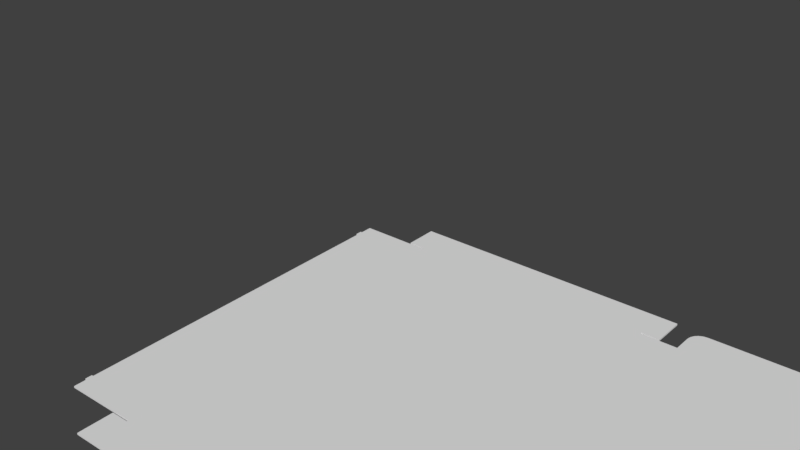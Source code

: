 # Source: 0426_640_430_60.blend  (saved by Blender 2.79.0; exported with 4.5.12 LTS)
import bpy
from mathutils import Matrix  # noqa: F401  (used for matrix-valued properties, if any)

bpy.ops.wm.read_factory_settings(use_empty=True)
scene = bpy.context.scene
scene.name = 'Scene'

# ---- collections
col_collection_1 = bpy.data.collections.new('Collection 1'); scene.collection.children.link(col_collection_1)

# ---- world
world_world = bpy.data.worlds.new('World'); scene.world = world_world
world_world.color = (0.05088, 0.05088, 0.05088)
world_world.use_sun_shadow = False
world_world.sun_shadow_jitter_overblur = 0.0
world_world.cycles.sampling_method = 'MANUAL'

# ---- meshes
me_plane_002 = bpy.data.meshes.new('Plane.002')
me_plane_002.from_pydata([(-2.135, -3.2, 0.0), (2.135, -3.2, 0.0), (2.135, 3.2, 0.0), (-2.135, 3.2, 0.0), (-2.15, 3.185, 0.0), (-2.15, -3.185, 0.0), (2.15, -3.185, 0.0), (2.15, 3.185, 0.0), (2.135, 3.8, 0.0), (-2.135, 3.8, 0.0), (-2.135, -3.8, 0.0), (2.135, -3.8, 0.0), (-2.165, 3.185, 0.0), (-2.165, -3.185, 0.0), (2.165, -3.185, 0.0), (2.165, 3.185, 0.0), (-2.735, 3.185, 0.0), (-2.735, -3.185, 0.0), (2.735, -3.185, 0.0), (2.735, 3.185, 0.0), (-2.765, 3.185, 0.0), (-2.765, -3.185, 0.0), (-3.365, 3.185, 0.0), (-3.365, -3.185, 0.0), (2.735, -3.185, 0.0), (2.735, 3.185, 0.0), (7.035, -3.185, 0.0), (7.035, 3.185, 0.0), (7.02, 3.185, 0.0), (2.75, 3.185, 0.0), (2.75, -3.185, 0.0), (7.02, -3.185, 0.0), (2.135, -3.215, 0.0), (-2.135, -3.215, 0.0), (-2.135, 3.215, 0.0), (2.135, 3.215, 0.0), (-2.435, 3.8, 0.0), (-2.435, -3.8, 0.0), (-2.435, -3.215, 0.0), (-2.435, 3.215, 0.0), (2.435, 3.8, 0.0), (2.435, -3.8, 0.0), (2.435, -3.215, 0.0), (2.435, 3.215, 0.0), (-3.365, 2.971, 0.0), (-3.365, 2.857, 0.0), (-3.365, -2.857, 0.0), (-3.365, -2.971, 0.0), (-3.395, 2.971, 0.0), (-3.395, 2.857, 0.0), (-3.395, -2.857, 0.0), (-3.395, -2.971, 0.0), (7.02, 3.505, 0.0), (6.79, 3.735, 0.0), (7.008, 3.576, 0.0), (6.976, 3.64, 0.0), (6.925, 3.691, 0.0), (6.861, 3.723, 0.0), (2.75, 3.505, 0.0), (2.98, 3.735, 0.0), (2.762, 3.576, 0.0), (2.794, 3.64, 0.0), (2.845, 3.691, 0.0), (2.909, 3.723, 0.0), (2.75, -3.505, 0.0), (2.98, -3.735, 0.0), (2.762, -3.576, 0.0), (2.794, -3.64, 0.0), (2.845, -3.691, 0.0), (2.909, -3.723, 0.0), (7.02, -3.505, 0.0), (6.79, -3.735, 0.0), (7.008, -3.576, 0.0), (6.976, -3.64, 0.0), (6.925, -3.691, 0.0), (6.861, -3.723, 0.0), (-2.135, -3.2, 0.03), (2.135, -3.2, 0.03), (2.135, 3.2, 0.03), (-2.135, 3.2, 0.03), (-2.15, 3.185, 0.03), (-2.15, -3.185, 0.03), (2.15, -3.185, 0.03), (2.15, 3.185, 0.03), (2.135, 3.8, 0.03), (-2.135, 3.8, 0.03), (-2.135, -3.8, 0.03), (2.135, -3.8, 0.03), (-2.165, 3.185, 0.03), (-2.165, -3.185, 0.03), (2.165, -3.185, 0.03), (2.165, 3.185, 0.03), (-2.735, 3.185, 0.03), (-2.735, -3.185, 0.03), (2.735, -3.185, 0.03), (2.735, 3.185, 0.03), (-2.765, 3.185, 0.03), (-2.765, -3.185, 0.03), (-3.365, 3.185, 0.03), (-3.365, -3.185, 0.03), (2.735, -3.185, 0.03), (2.735, 3.185, 0.03), (7.035, -3.185, 0.03), (7.035, 3.185, 0.03), (7.02, 3.185, 0.03), (2.75, 3.185, 0.03), (2.75, -3.185, 0.03), (7.02, -3.185, 0.03), (2.135, -3.215, 0.03), (-2.135, -3.215, 0.03), (-2.135, 3.215, 0.03), (2.135, 3.215, 0.03), (-2.435, 3.8, 0.03), (-2.435, -3.8, 0.03), (-2.435, -3.215, 0.03), (-2.435, 3.215, 0.03), (2.435, 3.8, 0.03), (2.435, -3.8, 0.03), (2.435, -3.215, 0.03), (2.435, 3.215, 0.03), (-3.365, 2.971, 0.03), (-3.365, 2.857, 0.03), (-3.365, -2.857, 0.03), (-3.365, -2.971, 0.03), (-3.395, 2.971, 0.03), (-3.395, 2.857, 0.03), (-3.395, -2.857, 0.03), (-3.395, -2.971, 0.03), (7.02, 3.505, 0.03), (6.79, 3.735, 0.03), (7.008, 3.576, 0.03), (6.976, 3.64, 0.03), (6.925, 3.691, 0.03), (6.861, 3.723, 0.03), (2.75, 3.505, 0.03), (2.98, 3.735, 0.03), (2.762, 3.576, 0.03), (2.794, 3.64, 0.03), (2.845, 3.691, 0.03), (2.909, 3.723, 0.03), (2.75, -3.505, 0.03), (2.98, -3.735, 0.03), (2.762, -3.576, 0.03), (2.794, -3.64, 0.03), (2.845, -3.691, 0.03), (2.909, -3.723, 0.03), (7.02, -3.505, 0.03), (6.79, -3.735, 0.03), (7.008, -3.576, 0.03), (6.976, -3.64, 0.03), (6.925, -3.691, 0.03), (6.861, -3.723, 0.03), (7.385, 3.185, 0.03), (7.635, 2.935, 0.03), (7.462, 3.172, 0.03), (7.532, 3.137, 0.03), (7.587, 3.082, 0.03), (7.623, 3.012, 0.03), (7.635, -2.935, 0.03), (7.385, -3.185, 0.03), (7.623, -3.012, 0.03), (7.587, -3.082, 0.03), (7.532, -3.137, 0.03), (7.462, -3.172, 0.03), (7.635, 2.935, 0.0), (7.385, 3.185, 0.0), (7.623, 3.012, 0.0), (7.587, 3.082, 0.0), (7.532, 3.137, 0.0), (7.462, 3.172, 0.0), (7.385, -3.185, 0.0), (7.635, -2.935, 0.0), (7.462, -3.172, 0.0), (7.532, -3.137, 0.0), (7.587, -3.082, 0.0), (7.623, -3.012, 0.0)], [], [(7, 6, 1, 2), (4, 3, 0, 5), (0, 3, 2, 1), (3, 34, 9, 8, 35, 2), (1, 32, 11, 10, 33, 0), (5, 13, 12, 4), (7, 15, 14, 6), (13, 17, 16, 12), (15, 19, 18, 14), (17, 21, 20, 16), (21, 23, 47, 46, 45, 44, 22, 20), (19, 25, 24, 18), (25, 29, 28, 27, 26, 31, 30, 24), (31, 70, 72, 73, 74, 75, 71, 65, 69, 68, 67, 66, 64, 30), (34, 39, 36, 9), (10, 37, 38, 33), (32, 42, 41, 11), (8, 40, 43, 35), (47, 51, 50, 46), (45, 49, 48, 44), (29, 58, 60, 61, 62, 63, 59, 53, 57, 56, 55, 54, 52, 28), (26, 27, 165, 169, 168, 167, 166, 164, 171, 175, 174, 173, 172, 170), (83, 78, 77, 82), (80, 81, 76, 79), (76, 77, 78, 79), (79, 78, 111, 84, 85, 110), (77, 76, 109, 86, 87, 108), (81, 80, 88, 89), (83, 82, 90, 91), (89, 88, 92, 93), (91, 90, 94, 95), (93, 92, 96, 97), (97, 96, 98, 120, 121, 122, 123, 99), (95, 94, 100, 101), (101, 100, 106, 107, 102, 103, 104, 105), (107, 106, 140, 142, 143, 144, 145, 141, 147, 151, 150, 149, 148, 146), (110, 85, 112, 115), (86, 109, 114, 113), (108, 87, 117, 118), (84, 111, 119, 116), (123, 122, 126, 127), (121, 120, 124, 125), (105, 104, 128, 130, 131, 132, 133, 129, 135, 139, 138, 137, 136, 134), (65, 71, 147, 141), (48, 49, 125, 124), (29, 25, 101, 105), (71, 75, 151, 147), (50, 51, 127, 126), (31, 26, 102, 107), (10, 11, 87, 86), (75, 74, 150, 151), (51, 47, 123, 127), (27, 28, 104, 103), (32, 1, 77, 108), (74, 73, 149, 150), (46, 50, 126, 122), (73, 72, 148, 149), (49, 45, 121, 125), (24, 30, 106, 100), (72, 70, 146, 148), (44, 48, 124, 120), (13, 5, 81, 89), (58, 29, 105, 134), (4, 12, 88, 80), (28, 52, 128, 104), (0, 33, 109, 76), (52, 54, 130, 128), (15, 7, 83, 91), (54, 55, 131, 130), (2, 35, 111, 78), (6, 14, 90, 82), (55, 56, 132, 131), (38, 37, 113, 114), (56, 57, 133, 132), (36, 39, 115, 112), (17, 13, 89, 93), (57, 53, 129, 133), (39, 34, 110, 115), (12, 16, 92, 88), (53, 59, 135, 129), (9, 36, 112, 85), (59, 63, 139, 135), (37, 10, 86, 113), (19, 15, 91, 95), (7, 2, 78, 83), (165, 27, 103, 152), (63, 62, 138, 139), (33, 38, 114, 109), (14, 18, 94, 90), (3, 4, 80, 79), (62, 61, 137, 138), (43, 40, 116, 119), (61, 60, 136, 137), (41, 42, 118, 117), (21, 17, 93, 97), (1, 6, 82, 77), (60, 58, 134, 136), (42, 32, 108, 118), (16, 20, 96, 92), (70, 31, 107, 146), (11, 41, 117, 87), (47, 23, 99, 123), (30, 64, 140, 106), (40, 8, 84, 116), (23, 21, 97, 99), (64, 66, 142, 140), (35, 43, 119, 111), (20, 22, 98, 96), (5, 0, 76, 81), (66, 67, 143, 142), (22, 44, 120, 98), (67, 68, 144, 143), (25, 19, 95, 101), (68, 69, 145, 144), (45, 46, 122, 121), (18, 24, 100, 94), (8, 9, 85, 84), (69, 65, 141, 145), (34, 3, 79, 110), (103, 102, 159, 163, 162, 161, 160, 158, 153, 157, 156, 155, 154, 152), (169, 165, 152, 154), (168, 169, 154, 155), (168, 155, 156, 167), (167, 156, 157, 166), (164, 166, 157, 153), (164, 153, 158, 171), (160, 175, 171, 158), (161, 174, 175, 160), (162, 173, 174, 161), (163, 172, 173, 162), (159, 170, 172, 163), (26, 170, 159, 102)])
_uv = me_plane_002.uv_layers.new(name='UVMap')
_uv.uv.foreach_set('vector', [0.4501, 0.04083, 0.4501, 0.4635, 0.4488, 0.4645, 0.4488, 0.03982, 0.1011, 0.04083, 0.1023, 0.03982, 0.1023, 0.4645, 0.1011, 0.4635, 0.1023, 0.4645, 0.1023, 0.03982, 0.4488, 0.03982, 0.4488, 0.4645, 0.1023, 0.03982, 0.1023, 0.03882, 0.1023, 6.329e-08, 0.4488, 0.0, 0.4488, 0.03882, 0.4488, 0.03982, 0.4488, 0.4645, 0.4488, 0.4655, 0.4488, 0.5043, 0.1023, 0.5043, 0.1023, 0.4655, 0.1023, 0.4645, 0.1011, 0.4635, 0.09984, 0.4635, 0.09984, 0.04083, 0.1011, 0.04083, 0.4501, 0.04083, 0.4513, 0.04083, 0.4513, 0.4635, 0.4501, 0.4635, 0.09984, 0.4635, 0.05357, 0.4635, 0.05357, 0.04083, 0.09984, 0.04083, 0.4513, 0.04083, 0.4976, 0.04083, 0.4976, 0.4635, 0.4513, 0.4635, 0.05357, 0.4635, 0.05114, 0.4635, 0.05114, 0.04083, 0.05357, 0.04083, 0.05114, 0.4635, 0.002435, 0.4635, 0.002435, 0.4493, 0.002435, 0.4418, 0.002435, 0.06258, 0.002435, 0.05503, 0.002435, 0.04083, 0.05114, 0.04083, 0.0, 0.0, 0.0, 0.0, 0.0, 0.0, 0.0, 0.0, 0.0, 0.5408, 0.001245, 0.5408, 0.3478, 0.5408, 0.349, 0.5408, 0.349, 0.9635, 0.3478, 0.9635, 0.001245, 0.9635, 1.548e-07, 0.9635, 0.3478, 0.9635, 0.3478, 0.9848, 0.3469, 0.9895, 0.3442, 0.9937, 0.3401, 0.9971, 0.3349, 0.9993, 0.3292, 1.0, 0.01986, 1.0, 0.01411, 0.9993, 0.008917, 0.9971, 0.004799, 0.9937, 0.002156, 0.9895, 0.001245, 0.9848, 0.001245, 0.9635, 0.1023, 0.03882, 0.07795, 0.03882, 0.07795, 6.329e-08, 0.1023, 6.329e-08, 0.1023, 0.5043, 0.07795, 0.5043, 0.07795, 0.4655, 0.1023, 0.4655, 0.4488, 0.4655, 0.4732, 0.4655, 0.4732, 0.5043, 0.4488, 0.5043, 0.4488, 0.0, 0.4732, 0.0, 0.4732, 0.03882, 0.4488, 0.03882, 0.002435, 0.4493, 1.548e-07, 0.4493, 1.548e-07, 0.4418, 0.002435, 0.4418, 0.002435, 0.06258, 0.0, 0.06258, 0.0, 0.05503, 0.002435, 0.05503, 0.001245, 0.5408, 0.001245, 0.5196, 0.002156, 0.5148, 0.004799, 0.5106, 0.008917, 0.5072, 0.01411, 0.5051, 0.01986, 0.5043, 0.3292, 0.5043, 0.3349, 0.5051, 0.3401, 0.5072, 0.3442, 0.5106, 0.3469, 0.5148, 0.3478, 0.5196, 0.3478, 0.5408, 0.349, 0.9635, 0.349, 0.5408, 0.3774, 0.5408, 0.3837, 0.5416, 0.3894, 0.544, 0.3939, 0.5477, 0.3967, 0.5523, 0.3977, 0.5574, 0.3977, 0.9469, 0.3967, 0.952, 0.3939, 0.9567, 0.3894, 0.9603, 0.3837, 0.9627, 0.3774, 0.9635, 0.9476, 0.4635, 0.9464, 0.4645, 0.9464, 0.03982, 0.9476, 0.04083, 0.5986, 0.4635, 0.5986, 0.04083, 0.5999, 0.03982, 0.5999, 0.4645, 0.5999, 0.03982, 0.9464, 0.03982, 0.9464, 0.4645, 0.5999, 0.4645, 0.5999, 0.4645, 0.9464, 0.4645, 0.9464, 0.4655, 0.9464, 0.5043, 0.5999, 0.5043, 0.5999, 0.4655, 0.9464, 0.03982, 0.5999, 0.03982, 0.5999, 0.03882, 0.5999, 6.329e-08, 0.9464, 0.0, 0.9464, 0.03882, 0.5986, 0.04083, 0.5986, 0.4635, 0.5974, 0.4635, 0.5974, 0.04083, 0.9476, 0.4635, 0.9476, 0.04083, 0.9489, 0.04083, 0.9489, 0.4635, 0.5974, 0.04083, 0.5974, 0.4635, 0.5511, 0.4635, 0.5511, 0.04083, 0.9489, 0.4635, 0.9489, 0.04083, 0.9951, 0.04083, 0.9951, 0.4635, 0.5511, 0.04083, 0.5511, 0.4635, 0.5487, 0.4635, 0.5487, 0.04083, 0.5487, 0.04083, 0.5487, 0.4635, 0.5, 0.4635, 0.5, 0.4493, 0.5, 0.4418, 0.5, 0.06258, 0.5, 0.05503, 0.5, 0.04083, 0.0, 0.0, 0.0, 0.0, 0.0, 0.0, 0.0, 0.0, 0.3977, 0.9635, 0.3977, 0.5408, 0.399, 0.5408, 0.7455, 0.5408, 0.7468, 0.5408, 0.7468, 0.9635, 0.7455, 0.9635, 0.399, 0.9635, 0.7455, 0.5408, 0.399, 0.5408, 0.399, 0.5196, 0.3999, 0.5148, 0.4025, 0.5106, 0.4066, 0.5072, 0.4118, 0.5051, 0.4176, 0.5043, 0.7269, 0.5043, 0.7326, 0.5051, 0.7378, 0.5072, 0.742, 0.5106, 0.7446, 0.5148, 0.7455, 0.5196, 0.5999, 0.4655, 0.5999, 0.5043, 0.5755, 0.5043, 0.5755, 0.4655, 0.5999, 6.329e-08, 0.5999, 0.03882, 0.5755, 0.03882, 0.5755, 6.329e-08, 0.9464, 0.03882, 0.9464, 0.0, 0.9708, 0.0, 0.9708, 0.03882, 0.9464, 0.5043, 0.9464, 0.4655, 0.9708, 0.4655, 0.9708, 0.5043, 0.5, 0.05503, 0.5, 0.06258, 0.4976, 0.06258, 0.4976, 0.05503, 0.5, 0.4418, 0.5, 0.4493, 0.4976, 0.4493, 0.4976, 0.4418, 0.399, 0.9635, 0.7455, 0.9635, 0.7455, 0.9848, 0.7446, 0.9895, 0.742, 0.9937, 0.7378, 0.9971, 0.7326, 0.9993, 0.7269, 1.0, 0.4176, 1.0, 0.4118, 0.9993, 0.4066, 0.9971, 0.4025, 0.9937, 0.3999, 0.9895, 0.399, 0.9848, 0.7979, 0.5132, 0.7979, 0.766, 0.7955, 0.766, 0.7955, 0.5132, 0.8125, 0.6112, 0.8125, 0.6188, 0.8101, 0.6188, 0.8101, 0.6112, 0.8113, 0.6092, 0.8101, 0.6092, 0.8101, 0.6072, 0.8113, 0.6072, 0.7979, 0.766, 0.7979, 0.7707, 0.7955, 0.7707, 0.7955, 0.766, 0.8125, 0.5924, 0.8125, 0.6, 0.8101, 0.6, 0.8101, 0.5924, 0.8101, 0.5432, 0.8101, 0.5442, 0.8076, 0.5442, 0.8076, 0.5432, 1.0, 0.0199, 1.0, 0.3031, 0.9976, 0.3031, 0.9976, 0.0199, 0.7979, 0.7707, 0.7979, 0.775, 0.7955, 0.775, 0.7955, 0.7707, 0.8101, 0.6633, 0.8076, 0.6633, 0.8076, 0.6613, 0.8101, 0.6613, 0.8076, 0.5054, 0.8076, 0.5043, 0.8101, 0.5043, 0.8101, 0.5054, 0.8113, 0.6072, 0.8101, 0.6072, 0.8101, 0.6052, 0.8113, 0.6052, 0.7979, 0.775, 0.7979, 0.7785, 0.7955, 0.7785, 0.7955, 0.775, 0.8003, 0.6604, 0.8028, 0.6604, 0.8028, 0.6624, 0.8003, 0.6624, 0.8101, 0.581, 0.8101, 0.5852, 0.8076, 0.5852, 0.8076, 0.581, 0.8052, 0.6596, 0.8076, 0.6596, 0.8076, 0.6616, 0.8052, 0.6616, 0.8113, 0.6112, 0.8101, 0.6112, 0.8101, 0.6092, 0.8113, 0.6092, 0.8101, 0.5852, 0.8101, 0.5899, 0.8076, 0.5899, 0.8076, 0.5852, 0.8052, 0.6624, 0.8028, 0.6624, 0.8028, 0.6604, 0.8052, 0.6604, 0.8003, 0.5053, 0.8003, 0.5043, 0.8028, 0.5043, 0.8028, 0.5053, 0.8028, 0.6371, 0.8028, 0.6584, 0.8003, 0.6584, 0.8003, 0.6371, 0.8052, 0.5043, 0.8052, 0.5053, 0.8028, 0.5053, 0.8028, 0.5043, 0.8101, 0.6112, 0.8101, 0.6325, 0.8076, 0.6325, 0.8076, 0.6112, 0.8052, 0.6594, 0.8052, 0.6604, 0.8028, 0.6604, 0.8028, 0.6594, 0.8101, 0.6325, 0.8101, 0.6372, 0.8076, 0.6372, 0.8076, 0.6325, 0.8003, 0.587, 0.8003, 0.586, 0.8028, 0.586, 0.8028, 0.587, 0.8101, 0.6372, 0.8101, 0.6414, 0.8076, 0.6414, 0.8076, 0.6372, 0.8113, 0.602, 0.8101, 0.602, 0.8101, 0.6, 0.8113, 0.6, 0.8052, 0.586, 0.8052, 0.587, 0.8028, 0.587, 0.8028, 0.586, 0.8003, 0.5043, 0.8003, 0.5078, 0.7979, 0.5078, 0.7979, 0.5043, 0.8076, 0.582, 0.8076, 0.6208, 0.8052, 0.6208, 0.8052, 0.582, 0.8003, 0.5078, 0.8003, 0.5121, 0.7979, 0.5121, 0.7979, 0.5078, 0.8076, 0.6208, 0.8076, 0.6596, 0.8052, 0.6596, 0.8052, 0.6208, 0.8003, 0.5431, 0.8003, 0.5053, 0.8028, 0.5053, 0.8028, 0.5431, 0.8003, 0.5121, 0.8003, 0.5168, 0.7979, 0.5168, 0.7979, 0.5121, 0.8125, 0.5242, 0.8125, 0.5441, 0.8101, 0.5441, 0.8101, 0.5242, 0.8052, 0.5053, 0.8052, 0.5431, 0.8028, 0.5431, 0.8028, 0.5053, 0.8003, 0.5168, 0.8003, 0.7696, 0.7979, 0.7696, 0.7979, 0.5168, 1.0, 0.6261, 1.0, 0.646, 0.9976, 0.646, 0.9976, 0.6261, 0.8003, 0.7696, 0.8003, 0.7743, 0.7979, 0.7743, 0.7979, 0.7696, 1.0, 0.0, 1.0, 0.0199, 0.9976, 0.0199, 0.9976, 0.0, 0.8003, 0.6248, 0.8003, 0.587, 0.8028, 0.587, 0.8028, 0.6248, 0.8003, 0.586, 0.8003, 0.5849, 0.8028, 0.5849, 0.8028, 0.586, 0.8076, 0.5286, 0.8076, 0.5054, 0.8101, 0.5054, 0.8101, 0.5286, 0.8003, 0.7743, 0.8003, 0.7785, 0.7979, 0.7785, 0.7979, 0.7743, 0.8101, 0.6414, 0.8101, 0.6613, 0.8076, 0.6613, 0.8076, 0.6414, 0.8052, 0.587, 0.8052, 0.6248, 0.8028, 0.6248, 0.8028, 0.587, 0.8003, 0.6594, 0.8003, 0.6584, 0.8028, 0.6584, 0.8028, 0.6594, 0.8028, 0.6248, 0.8028, 0.6282, 0.8003, 0.6282, 0.8003, 0.6248, 0.8076, 0.5432, 0.8076, 0.582, 0.8052, 0.582, 0.8052, 0.5432, 0.8028, 0.6282, 0.8028, 0.6324, 0.8003, 0.6324, 0.8003, 0.6282, 0.8076, 0.5043, 0.8076, 0.5432, 0.8052, 0.5432, 0.8052, 0.5043, 0.8003, 0.5451, 0.8003, 0.5431, 0.8028, 0.5431, 0.8028, 0.5451, 0.8052, 0.5849, 0.8052, 0.586, 0.8028, 0.586, 0.8028, 0.5849, 0.8028, 0.6324, 0.8028, 0.6371, 0.8003, 0.6371, 0.8003, 0.6324, 0.8125, 0.5043, 0.8125, 0.5242, 0.8101, 0.5242, 0.8101, 0.5043, 0.8052, 0.5431, 0.8052, 0.5451, 0.8028, 0.5451, 0.8028, 0.5431, 0.8101, 0.5899, 0.8101, 0.6112, 0.8076, 0.6112, 0.8076, 0.5899, 1.0, 0.3031, 1.0, 0.323, 0.9976, 0.323, 0.9976, 0.3031, 0.8125, 0.5782, 0.8125, 0.5924, 0.8101, 0.5924, 0.8101, 0.5782, 0.8052, 0.6248, 0.8052, 0.6461, 0.8028, 0.6461, 0.8028, 0.6248, 1.0, 0.323, 1.0, 0.3429, 0.9976, 0.3429, 0.9976, 0.323, 0.8003, 0.5849, 0.8003, 0.5451, 0.8028, 0.5451, 0.8028, 0.5849, 0.8052, 0.6461, 0.8052, 0.6508, 0.8028, 0.6508, 0.8028, 0.6461, 0.8125, 0.5441, 0.8125, 0.564, 0.8101, 0.564, 0.8101, 0.5441, 0.8052, 0.5451, 0.8052, 0.5849, 0.8028, 0.5849, 0.8028, 0.5451, 0.8052, 0.6584, 0.8052, 0.6594, 0.8028, 0.6594, 0.8028, 0.6584, 0.8052, 0.6508, 0.8052, 0.655, 0.8028, 0.655, 0.8028, 0.6508, 0.8125, 0.564, 0.8125, 0.5782, 0.8101, 0.5782, 0.8101, 0.564, 0.8052, 0.655, 0.8052, 0.6584, 0.8028, 0.6584, 0.8028, 0.655, 0.0, 0.0, 0.0, 0.0, 0.0, 0.0, 0.0, 0.0, 0.7979, 0.5043, 0.7979, 0.5085, 0.7955, 0.5085, 0.7955, 0.5043, 0.9976, 0.409, 0.9976, 0.7882, 0.9951, 0.7882, 0.9951, 0.409, 0.0, 0.0, 0.0, 0.0, 0.0, 0.0, 0.0, 0.0, 1.0, 0.3429, 1.0, 0.6261, 0.9976, 0.6261, 0.9976, 0.3429, 0.7979, 0.5085, 0.7979, 0.5132, 0.7955, 0.5132, 0.7955, 0.5085, 0.8003, 0.6604, 0.8003, 0.6594, 0.8028, 0.6594, 0.8028, 0.6604, 0.7468, 0.9635, 0.7468, 0.5408, 0.7752, 0.5408, 0.7814, 0.5416, 0.7871, 0.544, 0.7916, 0.5477, 0.7945, 0.5523, 0.7955, 0.5574, 0.7955, 0.9469, 0.7945, 0.952, 0.7916, 0.9567, 0.7871, 0.9603, 0.7814, 0.9627, 0.7752, 0.9635, 0.8076, 0.5337, 0.8076, 0.5286, 0.8101, 0.5286, 0.8101, 0.5337, 0.8076, 0.5384, 0.8076, 0.5337, 0.8101, 0.5337, 0.8101, 0.5384, 0.8076, 0.5384, 0.8101, 0.5384, 0.8101, 0.5422, 0.8076, 0.5422, 0.9976, 0.409, 0.9951, 0.409, 0.9951, 0.4044, 0.9976, 0.4044, 0.9976, 0.3992, 0.9976, 0.4044, 0.9951, 0.4044, 0.9951, 0.3992, 0.9976, 0.3992, 0.9951, 0.3992, 0.9951, 0.009751, 0.9976, 0.009751, 0.9951, 0.004625, 0.9976, 0.004625, 0.9976, 0.009751, 0.9951, 0.009751, 0.9951, 0.0, 0.9976, 0.0, 0.9976, 0.004625, 0.9951, 0.004625, 0.8076, 0.5772, 0.8101, 0.5772, 0.8101, 0.581, 0.8076, 0.581, 0.8076, 0.5725, 0.8101, 0.5725, 0.8101, 0.5772, 0.8076, 0.5772, 0.8076, 0.5674, 0.8101, 0.5674, 0.8101, 0.5725, 0.8076, 0.5725, 0.8101, 0.5442, 0.8101, 0.5674, 0.8076, 0.5674, 0.8076, 0.5442])
me_plane_002.use_remesh_preserve_volume = False
me_plane_002.use_remesh_preserve_attributes = False
me_plane_002.use_mirror_vertex_groups = False
me_plane_002.update()
arm_rig = bpy.data.armatures.new('Rig')  # bones are not reproduced

# ---- objects
ob_armature = bpy.data.objects.new('Armature', arm_rig)
ob_plane = bpy.data.objects.new('Plane', me_plane_002)

# ---- transforms, parenting, visibility, modifiers, constraints
ob_armature.location = (0.0, 0.0, -1.0)
ob_armature.lineart.crease_threshold = 0.0
ob_plane.parent = ob_armature
ob_plane.matrix_parent_inverse = Matrix(((1.0, 0.0, 0.0, 0.0), (0.0, 1.0, 0.0, 0.0), (0.0, 0.0, 1.0, 1.0), (0.0, 0.0, 0.0, 1.0)))
ob_plane.location = (0.0, 0.0, -0.015)
ob_plane.lineart.crease_threshold = 0.0
_vg = ob_plane.vertex_groups.new(name='Support')
_vg = ob_plane.vertex_groups.new(name='FrontSupport')
_vg = ob_plane.vertex_groups.new(name='FrontSupportFlap1')
_vg.add([0, 3, 4, 5, 76, 79, 80, 81], 1.0, 'REPLACE')
_vg = ob_plane.vertex_groups.new(name='FrontSupportFlap2')
_vg.add([4, 5, 12, 13, 80, 81, 88, 89], 1.0, 'REPLACE')
_vg = ob_plane.vertex_groups.new(name='FrontMain')
_vg.add([12, 13, 16, 17, 88, 89, 92, 93], 1.0, 'REPLACE')
_vg = ob_plane.vertex_groups.new(name='FrontFlap')
_vg.add([16, 17, 20, 21, 92, 93, 96, 97], 1.0, 'REPLACE')
_vg = ob_plane.vertex_groups.new(name='FrontFold')
_vg.add([20, 21, 22, 23, 44, 45, 46, 47, 48, 49, 50, 51, 96, 97, 98, 99, 120, 121, 122, 123, 124, 125, 126, 127], 1.0, 'REPLACE')
_vg = ob_plane.vertex_groups.new(name='SideSupport.R')
_vg = ob_plane.vertex_groups.new(name='SideMain.R')
_vg.add([2, 3, 8, 9, 34, 35, 78, 79, 84, 85, 110, 111], 1.0, 'REPLACE')
_vg = ob_plane.vertex_groups.new(name='SideMainFrontFlap.R')
_vg.add([9, 34, 36, 39, 85, 110, 112, 115], 1.0, 'REPLACE')
_vg = ob_plane.vertex_groups.new(name='SideMainBackFlap.R')
_vg.add([8, 35, 40, 43, 84, 111, 116, 119], 1.0, 'REPLACE')
_vg = ob_plane.vertex_groups.new(name='BackSupport')
_vg = ob_plane.vertex_groups.new(name='BackSupportFlap1')
_vg.add([1, 2, 6, 7, 77, 78, 82, 83], 1.0, 'REPLACE')
_vg = ob_plane.vertex_groups.new(name='BackSupportFlap2')
_vg.add([6, 7, 14, 15, 82, 83, 90, 91], 1.0, 'REPLACE')
_vg = ob_plane.vertex_groups.new(name='BackMain')
_vg.add([14, 15, 18, 19, 24, 25, 90, 91, 94, 95, 100, 101], 1.0, 'REPLACE')
_vg = ob_plane.vertex_groups.new(name='TopMain')
_vg.add([18, 19, 24, 25, 26, 27, 28, 29, 30, 31, 94, 95, 100, 101, 102, 103, 104, 105, 106, 107], 1.0, 'REPLACE')
_vg = ob_plane.vertex_groups.new(name='FlapMain')
_vg.add([26, 27, 28, 31, 102, 103, 104, 107, 152, 153, 154, 155, 156, 157, 158, 159, 160, 161, 162, 163, 164, 165, 166, 167, 168, 169, 170, 171, 172, 173, 174, 175], 1.0, 'REPLACE')
_vg = ob_plane.vertex_groups.new(name='TopSideFlap.R')
_vg.add([28, 29, 52, 53, 54, 55, 56, 57, 58, 59, 60, 61, 62, 63, 104, 105, 128, 129, 130, 131, 132, 133, 134, 135, 136, 137, 138, 139], 1.0, 'REPLACE')
_vg = ob_plane.vertex_groups.new(name='TopSideFlap.L.001')
_vg.add([30, 31, 64, 65, 66, 67, 68, 69, 70, 71, 72, 73, 74, 75, 106, 107, 140, 141, 142, 143, 144, 145, 146, 147, 148, 149, 150, 151], 1.0, 'REPLACE')
_vg = ob_plane.vertex_groups.new(name='SideSupport.L.001')
_vg = ob_plane.vertex_groups.new(name='SideMain.L.001')
_vg.add([0, 1, 10, 11, 32, 33, 76, 77, 86, 87, 108, 109], 1.0, 'REPLACE')
_vg = ob_plane.vertex_groups.new(name='SideMainFrontFlap.L.001')
_vg.add([10, 33, 37, 38, 86, 109, 113, 114], 1.0, 'REPLACE')
_vg = ob_plane.vertex_groups.new(name='SideMainBackFlap.L.001')
_vg.add([11, 32, 41, 42, 87, 108, 117, 118], 1.0, 'REPLACE')
_m = ob_plane.modifiers.new('Armature', 'ARMATURE')
_m.object = ob_armature

# ---- collection membership
col_collection_1.objects.link(ob_armature)
col_collection_1.objects.link(ob_plane)

# ---- scene / render settings (as saved in the file)
scene.frame_start = 1; scene.frame_end = 250; scene.frame_set(0)
scene.render.engine = 'BLENDER_EEVEE_NEXT'
scene.render.resolution_percentage = 50
scene.render.dither_intensity = 0.0
scene.cycles.use_denoising = False
scene.cycles.samples = 128
scene.cycles.sampling_pattern = 'TABULATED_SOBOL'
scene.cycles.use_adaptive_sampling = False
scene.cycles.use_light_tree = False
scene.cycles.blur_glossy = 0.0
scene.cycles.sample_clamp_indirect = 0.0
scene.view_settings.view_transform = 'Standard'
scene.unit_settings.scale_length = 0.01
bpy.context.view_layer.update()

# ---- added for rendering (the .blend has no active camera and no usable light): camera, sun
cam_auto = bpy.data.cameras.new('AutoCamera')
cam_auto.lens = 50.0
cam_auto.sensor_width = 36.0
cam_auto.clip_end = 1000.0
ob_auto_camera = bpy.data.objects.new('AutoCamera', cam_auto)
scene.collection.objects.link(ob_auto_camera)
ob_auto_camera.location = (8.5025, -10.2024, 9.23475)
ob_auto_camera.rotation_euler = (1.09748, -7.21219e-08, 0.694738)
scene.camera = ob_auto_camera
light_auto_sun = bpy.data.lights.new('AutoSun', 'SUN')
light_auto_sun.energy = 3.0
light_auto_sun.angle = 0.0523599
ob_auto_sun = bpy.data.objects.new('AutoSun', light_auto_sun)
scene.collection.objects.link(ob_auto_sun)
ob_auto_sun.rotation_euler = (0.872665, 0.174533, 0.523599)
bpy.context.view_layer.update()
